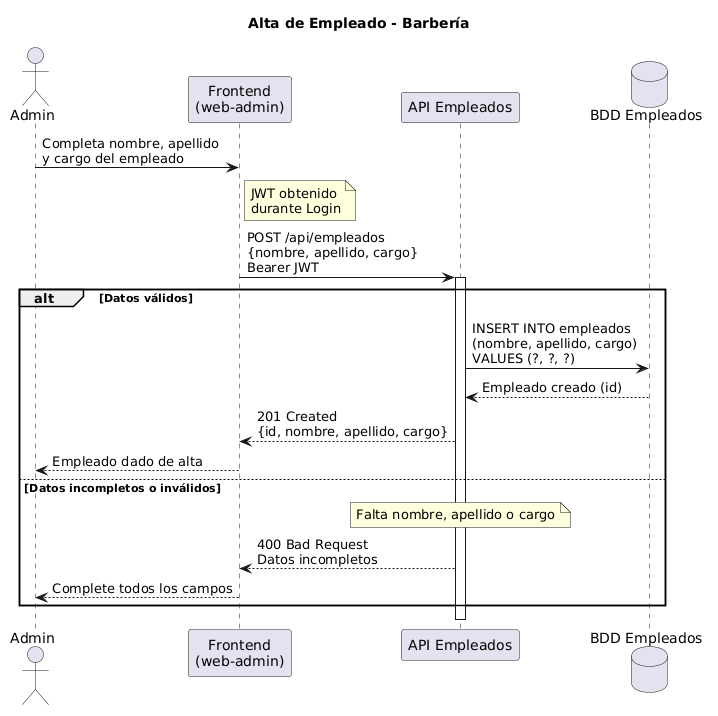

The diagram above was rendered by PlantUML. Its source (embedded in the PNG):
@startuml
title Alta de Empleado - Barbería

actor Admin
participant "Frontend\n(web-admin)" as Front
participant "API Empleados" as Emp
database "BDD Empleados" as BDE

Admin -> Front : Completa nombre, apellido\ny cargo del empleado
note right of Front : JWT obtenido\ndurante Login

Front -> Emp : POST /api/empleados\n{nombre, apellido, cargo}\nBearer JWT
activate Emp

alt Datos válidos
    Emp -> BDE : INSERT INTO empleados\n(nombre, apellido, cargo)\nVALUES (?, ?, ?)
    BDE --> Emp : Empleado creado (id)
    Emp --> Front : 201 Created\n{id, nombre, apellido, cargo}
    Front --> Admin : Empleado dado de alta
else Datos incompletos o inválidos
    note over Emp : Falta nombre, apellido o cargo
    Emp --> Front : 400 Bad Request\nDatos incompletos
    Front --> Admin : Complete todos los campos
end

deactivate Emp
@enduml